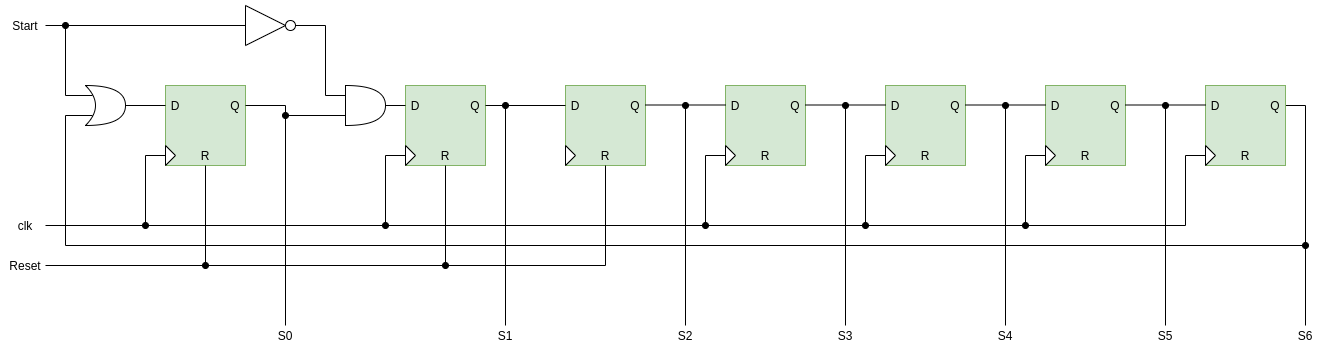

The diagram above was exported from draw.io. Its source (the exported page's mxGraphModel, read from the mxfile embedded in the PNG):
<mxGraphModel dx="1422" dy="776" grid="1" gridSize="10" guides="1" tooltips="1" connect="1" arrows="1" fold="1" page="1" pageScale="1" pageWidth="850" pageHeight="1100" math="0" shadow="0">
  <root>
    <mxCell id="0" />
    <mxCell id="1" parent="0" />
    <mxCell id="0pobI7jxSC6gzCJXTfoS-1" value="" style="rounded=0;whiteSpace=wrap;html=1;fillColor=#d5e8d4;strokeColor=#82b366;" parent="1" vertex="1">
      <mxGeometry x="360" y="240" width="80" height="80" as="geometry" />
    </mxCell>
    <mxCell id="0pobI7jxSC6gzCJXTfoS-2" value="" style="rounded=0;whiteSpace=wrap;html=1;fillColor=#d5e8d4;strokeColor=#82b366;" parent="1" vertex="1">
      <mxGeometry x="600" y="240" width="80" height="80" as="geometry" />
    </mxCell>
    <mxCell id="0pobI7jxSC6gzCJXTfoS-3" value="D" style="text;html=1;strokeColor=none;fillColor=none;align=center;verticalAlign=middle;whiteSpace=wrap;rounded=0;" parent="1" vertex="1">
      <mxGeometry x="350" y="250" width="40" height="20" as="geometry" />
    </mxCell>
    <mxCell id="0pobI7jxSC6gzCJXTfoS-4" value="D" style="text;html=1;strokeColor=none;fillColor=none;align=center;verticalAlign=middle;whiteSpace=wrap;rounded=0;" parent="1" vertex="1">
      <mxGeometry x="590" y="250" width="40" height="20" as="geometry" />
    </mxCell>
    <mxCell id="0pobI7jxSC6gzCJXTfoS-6" value="" style="triangle;whiteSpace=wrap;html=1;" parent="1" vertex="1">
      <mxGeometry x="360" y="300" width="10" height="20" as="geometry" />
    </mxCell>
    <mxCell id="0pobI7jxSC6gzCJXTfoS-7" value="" style="triangle;whiteSpace=wrap;html=1;" parent="1" vertex="1">
      <mxGeometry x="600" y="300" width="10" height="20" as="geometry" />
    </mxCell>
    <mxCell id="0pobI7jxSC6gzCJXTfoS-8" value="Q" style="text;html=1;strokeColor=none;fillColor=none;align=center;verticalAlign=middle;whiteSpace=wrap;rounded=0;" parent="1" vertex="1">
      <mxGeometry x="410" y="250" width="40" height="20" as="geometry" />
    </mxCell>
    <mxCell id="0pobI7jxSC6gzCJXTfoS-9" value="Q" style="text;html=1;strokeColor=none;fillColor=none;align=center;verticalAlign=middle;whiteSpace=wrap;rounded=0;" parent="1" vertex="1">
      <mxGeometry x="650" y="250" width="40" height="20" as="geometry" />
    </mxCell>
    <mxCell id="0pobI7jxSC6gzCJXTfoS-11" value="Start" style="text;html=1;strokeColor=none;fillColor=none;align=center;verticalAlign=middle;whiteSpace=wrap;rounded=0;" parent="1" vertex="1">
      <mxGeometry x="200" y="170" width="40" height="20" as="geometry" />
    </mxCell>
    <mxCell id="0pobI7jxSC6gzCJXTfoS-12" value="R" style="text;html=1;strokeColor=none;fillColor=none;align=center;verticalAlign=middle;whiteSpace=wrap;rounded=0;" parent="1" vertex="1">
      <mxGeometry x="380" y="300" width="40" height="20" as="geometry" />
    </mxCell>
    <mxCell id="0pobI7jxSC6gzCJXTfoS-13" value="R" style="text;html=1;strokeColor=none;fillColor=none;align=center;verticalAlign=middle;whiteSpace=wrap;rounded=0;" parent="1" vertex="1">
      <mxGeometry x="620" y="300" width="40" height="20" as="geometry" />
    </mxCell>
    <mxCell id="0pobI7jxSC6gzCJXTfoS-15" value="Reset" style="text;html=1;strokeColor=none;fillColor=none;align=center;verticalAlign=middle;whiteSpace=wrap;rounded=0;" parent="1" vertex="1">
      <mxGeometry x="200" y="410" width="40" height="20" as="geometry" />
    </mxCell>
    <mxCell id="0pobI7jxSC6gzCJXTfoS-16" value="" style="endArrow=none;html=1;exitX=1;exitY=0.5;exitDx=0;exitDy=0;entryX=0.5;entryY=1;entryDx=0;entryDy=0;rounded=0;" parent="1" source="0pobI7jxSC6gzCJXTfoS-15" target="0pobI7jxSC6gzCJXTfoS-12" edge="1">
      <mxGeometry width="50" height="50" relative="1" as="geometry">
        <mxPoint x="400" y="420" as="sourcePoint" />
        <mxPoint x="450" y="370" as="targetPoint" />
        <Array as="points">
          <mxPoint x="400" y="420" />
        </Array>
      </mxGeometry>
    </mxCell>
    <mxCell id="0pobI7jxSC6gzCJXTfoS-17" value="" style="endArrow=none;html=1;entryX=0.5;entryY=1;entryDx=0;entryDy=0;rounded=0;startArrow=oval;startFill=1;" parent="1" target="0pobI7jxSC6gzCJXTfoS-13" edge="1">
      <mxGeometry width="50" height="50" relative="1" as="geometry">
        <mxPoint x="400" y="420" as="sourcePoint" />
        <mxPoint x="450" y="370" as="targetPoint" />
        <Array as="points">
          <mxPoint x="640" y="420" />
        </Array>
      </mxGeometry>
    </mxCell>
    <mxCell id="0pobI7jxSC6gzCJXTfoS-18" value="clk" style="text;html=1;strokeColor=none;fillColor=none;align=center;verticalAlign=middle;whiteSpace=wrap;rounded=0;" parent="1" vertex="1">
      <mxGeometry x="200" y="370" width="40" height="20" as="geometry" />
    </mxCell>
    <mxCell id="0pobI7jxSC6gzCJXTfoS-19" value="" style="endArrow=none;html=1;exitX=1;exitY=0.5;exitDx=0;exitDy=0;entryX=0;entryY=0.5;entryDx=0;entryDy=0;rounded=0;" parent="1" source="0pobI7jxSC6gzCJXTfoS-18" target="0pobI7jxSC6gzCJXTfoS-6" edge="1">
      <mxGeometry width="50" height="50" relative="1" as="geometry">
        <mxPoint x="260" y="390" as="sourcePoint" />
        <mxPoint x="450" y="370" as="targetPoint" />
        <Array as="points">
          <mxPoint x="340" y="380" />
          <mxPoint x="340" y="310" />
        </Array>
      </mxGeometry>
    </mxCell>
    <mxCell id="0pobI7jxSC6gzCJXTfoS-20" value="" style="endArrow=none;html=1;entryX=0;entryY=0.5;entryDx=0;entryDy=0;rounded=0;startArrow=oval;startFill=1;" parent="1" target="0pobI7jxSC6gzCJXTfoS-7" edge="1">
      <mxGeometry width="50" height="50" relative="1" as="geometry">
        <mxPoint x="340" y="380" as="sourcePoint" />
        <mxPoint x="450" y="370" as="targetPoint" />
        <Array as="points">
          <mxPoint x="580" y="380" />
          <mxPoint x="580" y="310" />
        </Array>
      </mxGeometry>
    </mxCell>
    <mxCell id="0pobI7jxSC6gzCJXTfoS-21" value="" style="shape=xor;whiteSpace=wrap;html=1;" parent="1" vertex="1">
      <mxGeometry x="280" y="240" width="40" height="40" as="geometry" />
    </mxCell>
    <mxCell id="0pobI7jxSC6gzCJXTfoS-22" value="" style="endArrow=none;html=1;strokeColor=#000000;exitX=1;exitY=0.5;exitDx=0;exitDy=0;entryX=0.175;entryY=0.25;entryDx=0;entryDy=0;entryPerimeter=0;rounded=0;" parent="1" source="0pobI7jxSC6gzCJXTfoS-11" target="0pobI7jxSC6gzCJXTfoS-21" edge="1">
      <mxGeometry width="50" height="50" relative="1" as="geometry">
        <mxPoint x="400" y="420" as="sourcePoint" />
        <mxPoint x="450" y="370" as="targetPoint" />
        <Array as="points">
          <mxPoint x="260" y="180" />
          <mxPoint x="260" y="250" />
        </Array>
      </mxGeometry>
    </mxCell>
    <mxCell id="0pobI7jxSC6gzCJXTfoS-23" value="" style="endArrow=none;html=1;strokeColor=#000000;exitX=1;exitY=0.5;exitDx=0;exitDy=0;exitPerimeter=0;" parent="1" source="0pobI7jxSC6gzCJXTfoS-21" edge="1">
      <mxGeometry width="50" height="50" relative="1" as="geometry">
        <mxPoint x="400" y="420" as="sourcePoint" />
        <mxPoint x="360" y="260" as="targetPoint" />
      </mxGeometry>
    </mxCell>
    <mxCell id="0pobI7jxSC6gzCJXTfoS-25" value="" style="triangle;whiteSpace=wrap;html=1;" parent="1" vertex="1">
      <mxGeometry x="440" y="160" width="40" height="40" as="geometry" />
    </mxCell>
    <mxCell id="0pobI7jxSC6gzCJXTfoS-26" value="" style="endArrow=none;html=1;strokeColor=#000000;entryX=0;entryY=0.5;entryDx=0;entryDy=0;startArrow=oval;startFill=1;" parent="1" target="0pobI7jxSC6gzCJXTfoS-25" edge="1">
      <mxGeometry width="50" height="50" relative="1" as="geometry">
        <mxPoint x="260" y="180" as="sourcePoint" />
        <mxPoint x="450" y="370" as="targetPoint" />
      </mxGeometry>
    </mxCell>
    <mxCell id="0pobI7jxSC6gzCJXTfoS-27" value="" style="ellipse;whiteSpace=wrap;html=1;aspect=fixed;" parent="1" vertex="1">
      <mxGeometry x="480" y="175" width="10" height="10" as="geometry" />
    </mxCell>
    <mxCell id="0pobI7jxSC6gzCJXTfoS-28" value="" style="shape=or;whiteSpace=wrap;html=1;" parent="1" vertex="1">
      <mxGeometry x="540" y="240" width="40" height="40" as="geometry" />
    </mxCell>
    <mxCell id="0pobI7jxSC6gzCJXTfoS-29" value="" style="endArrow=none;html=1;strokeColor=#000000;entryX=1;entryY=0.5;entryDx=0;entryDy=0;exitX=0;exitY=0.25;exitDx=0;exitDy=0;exitPerimeter=0;rounded=0;" parent="1" source="0pobI7jxSC6gzCJXTfoS-28" target="0pobI7jxSC6gzCJXTfoS-27" edge="1">
      <mxGeometry width="50" height="50" relative="1" as="geometry">
        <mxPoint x="400" y="420" as="sourcePoint" />
        <mxPoint x="450" y="370" as="targetPoint" />
        <Array as="points">
          <mxPoint x="520" y="250" />
          <mxPoint x="520" y="180" />
        </Array>
      </mxGeometry>
    </mxCell>
    <mxCell id="0pobI7jxSC6gzCJXTfoS-30" value="" style="endArrow=none;html=1;strokeColor=#000000;exitX=0;exitY=0.25;exitDx=0;exitDy=0;entryX=1;entryY=0.5;entryDx=0;entryDy=0;entryPerimeter=0;" parent="1" source="0pobI7jxSC6gzCJXTfoS-2" target="0pobI7jxSC6gzCJXTfoS-28" edge="1">
      <mxGeometry width="50" height="50" relative="1" as="geometry">
        <mxPoint x="580" y="200" as="sourcePoint" />
        <mxPoint x="450" y="370" as="targetPoint" />
      </mxGeometry>
    </mxCell>
    <mxCell id="0pobI7jxSC6gzCJXTfoS-31" value="" style="endArrow=none;html=1;strokeColor=#000000;exitX=0;exitY=0.75;exitDx=0;exitDy=0;exitPerimeter=0;entryX=1;entryY=0.25;entryDx=0;entryDy=0;rounded=0;" parent="1" source="0pobI7jxSC6gzCJXTfoS-28" target="0pobI7jxSC6gzCJXTfoS-1" edge="1">
      <mxGeometry width="50" height="50" relative="1" as="geometry">
        <mxPoint x="400" y="420" as="sourcePoint" />
        <mxPoint x="470" y="280" as="targetPoint" />
        <Array as="points">
          <mxPoint x="480" y="270" />
          <mxPoint x="480" y="260" />
        </Array>
      </mxGeometry>
    </mxCell>
    <mxCell id="0pobI7jxSC6gzCJXTfoS-32" value="" style="endArrow=oval;html=1;strokeColor=#000000;startArrow=none;startFill=0;endFill=1;" parent="1" edge="1">
      <mxGeometry width="50" height="50" relative="1" as="geometry">
        <mxPoint x="480" y="480" as="sourcePoint" />
        <mxPoint x="480" y="270" as="targetPoint" />
      </mxGeometry>
    </mxCell>
    <mxCell id="0pobI7jxSC6gzCJXTfoS-33" value="" style="endArrow=none;html=1;strokeColor=#000000;startArrow=oval;startFill=1;entryX=0.5;entryY=0;entryDx=0;entryDy=0;" parent="1" edge="1" target="0pobI7jxSC6gzCJXTfoS-36">
      <mxGeometry width="50" height="50" relative="1" as="geometry">
        <mxPoint x="700" y="260" as="sourcePoint" />
        <mxPoint x="700" y="440" as="targetPoint" />
      </mxGeometry>
    </mxCell>
    <mxCell id="0pobI7jxSC6gzCJXTfoS-35" value="S0" style="text;html=1;strokeColor=none;fillColor=none;align=center;verticalAlign=middle;whiteSpace=wrap;rounded=0;" parent="1" vertex="1">
      <mxGeometry x="460" y="480" width="40" height="20" as="geometry" />
    </mxCell>
    <mxCell id="0pobI7jxSC6gzCJXTfoS-36" value="S1" style="text;html=1;strokeColor=none;fillColor=none;align=center;verticalAlign=middle;whiteSpace=wrap;rounded=0;" parent="1" vertex="1">
      <mxGeometry x="680" y="480" width="40" height="20" as="geometry" />
    </mxCell>
    <mxCell id="9kerFV_0ydlPoiB_wsrC-1" value="" style="rounded=0;whiteSpace=wrap;html=1;fillColor=#d5e8d4;strokeColor=#82b366;" parent="1" vertex="1">
      <mxGeometry x="760" y="240" width="80" height="80" as="geometry" />
    </mxCell>
    <mxCell id="9kerFV_0ydlPoiB_wsrC-2" value="" style="triangle;whiteSpace=wrap;html=1;" parent="1" vertex="1">
      <mxGeometry x="760" y="300" width="10" height="20" as="geometry" />
    </mxCell>
    <mxCell id="9kerFV_0ydlPoiB_wsrC-3" value="Q" style="text;html=1;strokeColor=none;fillColor=none;align=center;verticalAlign=middle;whiteSpace=wrap;rounded=0;" parent="1" vertex="1">
      <mxGeometry x="810" y="250" width="40" height="20" as="geometry" />
    </mxCell>
    <mxCell id="9kerFV_0ydlPoiB_wsrC-4" value="R" style="text;html=1;strokeColor=none;fillColor=none;align=center;verticalAlign=middle;whiteSpace=wrap;rounded=0;" parent="1" vertex="1">
      <mxGeometry x="780" y="300" width="40" height="20" as="geometry" />
    </mxCell>
    <mxCell id="9kerFV_0ydlPoiB_wsrC-5" value="" style="endArrow=none;html=1;exitX=1;exitY=0.25;exitDx=0;exitDy=0;" parent="1" source="0pobI7jxSC6gzCJXTfoS-2" edge="1">
      <mxGeometry width="50" height="50" relative="1" as="geometry">
        <mxPoint x="730" y="250" as="sourcePoint" />
        <mxPoint x="760" y="260" as="targetPoint" />
      </mxGeometry>
    </mxCell>
    <mxCell id="9kerFV_0ydlPoiB_wsrC-7" value="D" style="text;html=1;strokeColor=none;fillColor=none;align=center;verticalAlign=middle;whiteSpace=wrap;rounded=0;" parent="1" vertex="1">
      <mxGeometry x="750" y="250" width="40" height="20" as="geometry" />
    </mxCell>
    <mxCell id="9kerFV_0ydlPoiB_wsrC-8" value="" style="endArrow=none;html=1;rounded=0;startArrow=oval;startFill=1;entryX=0;entryY=0.5;entryDx=0;entryDy=0;" parent="1" target="yMxMw20fvy-GP8PhpHSN-17" edge="1">
      <mxGeometry width="50" height="50" relative="1" as="geometry">
        <mxPoint x="580" y="380" as="sourcePoint" />
        <mxPoint x="760" y="310" as="targetPoint" />
        <Array as="points">
          <mxPoint x="1380" y="380" />
          <mxPoint x="1380" y="310" />
        </Array>
      </mxGeometry>
    </mxCell>
    <mxCell id="9kerFV_0ydlPoiB_wsrC-9" value="" style="endArrow=none;html=1;entryX=0.5;entryY=1;entryDx=0;entryDy=0;rounded=0;startArrow=oval;startFill=1;" parent="1" target="9kerFV_0ydlPoiB_wsrC-4" edge="1">
      <mxGeometry width="50" height="50" relative="1" as="geometry">
        <mxPoint x="640" y="420" as="sourcePoint" />
        <mxPoint x="450" y="370" as="targetPoint" />
        <Array as="points">
          <mxPoint x="800" y="420" />
        </Array>
      </mxGeometry>
    </mxCell>
    <mxCell id="9kerFV_0ydlPoiB_wsrC-10" value="" style="endArrow=none;html=1;entryX=0.175;entryY=0.75;entryDx=0;entryDy=0;entryPerimeter=0;rounded=0;exitX=1;exitY=0.25;exitDx=0;exitDy=0;" parent="1" source="yMxMw20fvy-GP8PhpHSN-16" target="0pobI7jxSC6gzCJXTfoS-21" edge="1">
      <mxGeometry width="50" height="50" relative="1" as="geometry">
        <mxPoint x="1510" y="260" as="sourcePoint" />
        <mxPoint x="450" y="370" as="targetPoint" />
        <Array as="points">
          <mxPoint x="1500" y="260" />
          <mxPoint x="1500" y="400" />
          <mxPoint x="260" y="400" />
          <mxPoint x="260" y="270" />
        </Array>
      </mxGeometry>
    </mxCell>
    <mxCell id="yMxMw20fvy-GP8PhpHSN-1" value="" style="rounded=0;whiteSpace=wrap;html=1;fillColor=#d5e8d4;strokeColor=#82b366;" vertex="1" parent="1">
      <mxGeometry x="920" y="240" width="80" height="80" as="geometry" />
    </mxCell>
    <mxCell id="yMxMw20fvy-GP8PhpHSN-2" value="" style="triangle;whiteSpace=wrap;html=1;" vertex="1" parent="1">
      <mxGeometry x="920" y="300" width="10" height="20" as="geometry" />
    </mxCell>
    <mxCell id="yMxMw20fvy-GP8PhpHSN-3" value="Q" style="text;html=1;strokeColor=none;fillColor=none;align=center;verticalAlign=middle;whiteSpace=wrap;rounded=0;" vertex="1" parent="1">
      <mxGeometry x="970" y="250" width="40" height="20" as="geometry" />
    </mxCell>
    <mxCell id="yMxMw20fvy-GP8PhpHSN-4" value="R" style="text;html=1;strokeColor=none;fillColor=none;align=center;verticalAlign=middle;whiteSpace=wrap;rounded=0;" vertex="1" parent="1">
      <mxGeometry x="940" y="300" width="40" height="20" as="geometry" />
    </mxCell>
    <mxCell id="yMxMw20fvy-GP8PhpHSN-5" value="D" style="text;html=1;strokeColor=none;fillColor=none;align=center;verticalAlign=middle;whiteSpace=wrap;rounded=0;" vertex="1" parent="1">
      <mxGeometry x="910" y="250" width="40" height="20" as="geometry" />
    </mxCell>
    <mxCell id="yMxMw20fvy-GP8PhpHSN-6" value="" style="rounded=0;whiteSpace=wrap;html=1;fillColor=#d5e8d4;strokeColor=#82b366;" vertex="1" parent="1">
      <mxGeometry x="1080" y="240" width="80" height="80" as="geometry" />
    </mxCell>
    <mxCell id="yMxMw20fvy-GP8PhpHSN-7" value="" style="triangle;whiteSpace=wrap;html=1;" vertex="1" parent="1">
      <mxGeometry x="1080" y="300" width="10" height="20" as="geometry" />
    </mxCell>
    <mxCell id="yMxMw20fvy-GP8PhpHSN-8" value="Q" style="text;html=1;strokeColor=none;fillColor=none;align=center;verticalAlign=middle;whiteSpace=wrap;rounded=0;" vertex="1" parent="1">
      <mxGeometry x="1130" y="250" width="40" height="20" as="geometry" />
    </mxCell>
    <mxCell id="yMxMw20fvy-GP8PhpHSN-9" value="R" style="text;html=1;strokeColor=none;fillColor=none;align=center;verticalAlign=middle;whiteSpace=wrap;rounded=0;" vertex="1" parent="1">
      <mxGeometry x="1100" y="300" width="40" height="20" as="geometry" />
    </mxCell>
    <mxCell id="yMxMw20fvy-GP8PhpHSN-10" value="D" style="text;html=1;strokeColor=none;fillColor=none;align=center;verticalAlign=middle;whiteSpace=wrap;rounded=0;" vertex="1" parent="1">
      <mxGeometry x="1070" y="250" width="40" height="20" as="geometry" />
    </mxCell>
    <mxCell id="yMxMw20fvy-GP8PhpHSN-11" value="" style="rounded=0;whiteSpace=wrap;html=1;fillColor=#d5e8d4;strokeColor=#82b366;" vertex="1" parent="1">
      <mxGeometry x="1240" y="240" width="80" height="80" as="geometry" />
    </mxCell>
    <mxCell id="yMxMw20fvy-GP8PhpHSN-12" value="" style="triangle;whiteSpace=wrap;html=1;" vertex="1" parent="1">
      <mxGeometry x="1240" y="300" width="10" height="20" as="geometry" />
    </mxCell>
    <mxCell id="yMxMw20fvy-GP8PhpHSN-13" value="Q" style="text;html=1;strokeColor=none;fillColor=none;align=center;verticalAlign=middle;whiteSpace=wrap;rounded=0;" vertex="1" parent="1">
      <mxGeometry x="1290" y="250" width="40" height="20" as="geometry" />
    </mxCell>
    <mxCell id="yMxMw20fvy-GP8PhpHSN-14" value="R" style="text;html=1;strokeColor=none;fillColor=none;align=center;verticalAlign=middle;whiteSpace=wrap;rounded=0;" vertex="1" parent="1">
      <mxGeometry x="1260" y="300" width="40" height="20" as="geometry" />
    </mxCell>
    <mxCell id="yMxMw20fvy-GP8PhpHSN-15" value="D" style="text;html=1;strokeColor=none;fillColor=none;align=center;verticalAlign=middle;whiteSpace=wrap;rounded=0;" vertex="1" parent="1">
      <mxGeometry x="1230" y="250" width="40" height="20" as="geometry" />
    </mxCell>
    <mxCell id="yMxMw20fvy-GP8PhpHSN-16" value="" style="rounded=0;whiteSpace=wrap;html=1;fillColor=#d5e8d4;strokeColor=#82b366;" vertex="1" parent="1">
      <mxGeometry x="1400" y="240" width="80" height="80" as="geometry" />
    </mxCell>
    <mxCell id="yMxMw20fvy-GP8PhpHSN-17" value="" style="triangle;whiteSpace=wrap;html=1;" vertex="1" parent="1">
      <mxGeometry x="1400" y="300" width="10" height="20" as="geometry" />
    </mxCell>
    <mxCell id="yMxMw20fvy-GP8PhpHSN-18" value="Q" style="text;html=1;strokeColor=none;fillColor=none;align=center;verticalAlign=middle;whiteSpace=wrap;rounded=0;" vertex="1" parent="1">
      <mxGeometry x="1450" y="250" width="40" height="20" as="geometry" />
    </mxCell>
    <mxCell id="yMxMw20fvy-GP8PhpHSN-19" value="R" style="text;html=1;strokeColor=none;fillColor=none;align=center;verticalAlign=middle;whiteSpace=wrap;rounded=0;" vertex="1" parent="1">
      <mxGeometry x="1420" y="300" width="40" height="20" as="geometry" />
    </mxCell>
    <mxCell id="yMxMw20fvy-GP8PhpHSN-20" value="D" style="text;html=1;strokeColor=none;fillColor=none;align=center;verticalAlign=middle;whiteSpace=wrap;rounded=0;" vertex="1" parent="1">
      <mxGeometry x="1390" y="250" width="40" height="20" as="geometry" />
    </mxCell>
    <mxCell id="yMxMw20fvy-GP8PhpHSN-21" value="" style="endArrow=none;html=1;entryX=0;entryY=0.5;entryDx=0;entryDy=0;rounded=0;startArrow=oval;startFill=1;" edge="1" parent="1" target="yMxMw20fvy-GP8PhpHSN-2">
      <mxGeometry width="50" height="50" relative="1" as="geometry">
        <mxPoint x="900" y="380" as="sourcePoint" />
        <mxPoint x="1030" y="370" as="targetPoint" />
        <Array as="points">
          <mxPoint x="900" y="310" />
        </Array>
      </mxGeometry>
    </mxCell>
    <mxCell id="yMxMw20fvy-GP8PhpHSN-24" value="" style="endArrow=none;html=1;entryX=0;entryY=0.5;entryDx=0;entryDy=0;rounded=0;startArrow=oval;startFill=1;" edge="1" parent="1">
      <mxGeometry width="50" height="50" relative="1" as="geometry">
        <mxPoint x="1060" y="380" as="sourcePoint" />
        <mxPoint x="1080" y="310" as="targetPoint" />
        <Array as="points">
          <mxPoint x="1060" y="310" />
        </Array>
      </mxGeometry>
    </mxCell>
    <mxCell id="yMxMw20fvy-GP8PhpHSN-25" value="" style="endArrow=none;html=1;entryX=0;entryY=0.5;entryDx=0;entryDy=0;rounded=0;startArrow=oval;startFill=1;" edge="1" parent="1">
      <mxGeometry width="50" height="50" relative="1" as="geometry">
        <mxPoint x="1220" y="380" as="sourcePoint" />
        <mxPoint x="1240" y="310" as="targetPoint" />
        <Array as="points">
          <mxPoint x="1220" y="310" />
        </Array>
      </mxGeometry>
    </mxCell>
    <mxCell id="yMxMw20fvy-GP8PhpHSN-27" value="" style="endArrow=none;html=1;exitX=1;exitY=0.25;exitDx=0;exitDy=0;" edge="1" parent="1">
      <mxGeometry width="50" height="50" relative="1" as="geometry">
        <mxPoint x="840" y="259.5" as="sourcePoint" />
        <mxPoint x="920" y="259.5" as="targetPoint" />
      </mxGeometry>
    </mxCell>
    <mxCell id="yMxMw20fvy-GP8PhpHSN-28" value="" style="endArrow=none;html=1;exitX=1;exitY=0.25;exitDx=0;exitDy=0;" edge="1" parent="1">
      <mxGeometry width="50" height="50" relative="1" as="geometry">
        <mxPoint x="1000" y="259.5" as="sourcePoint" />
        <mxPoint x="1080" y="259.5" as="targetPoint" />
      </mxGeometry>
    </mxCell>
    <mxCell id="yMxMw20fvy-GP8PhpHSN-29" value="" style="endArrow=none;html=1;exitX=1;exitY=0.25;exitDx=0;exitDy=0;" edge="1" parent="1">
      <mxGeometry width="50" height="50" relative="1" as="geometry">
        <mxPoint x="1160" y="259.5" as="sourcePoint" />
        <mxPoint x="1240" y="259.5" as="targetPoint" />
      </mxGeometry>
    </mxCell>
    <mxCell id="yMxMw20fvy-GP8PhpHSN-30" value="" style="endArrow=none;html=1;exitX=1;exitY=0.25;exitDx=0;exitDy=0;" edge="1" parent="1">
      <mxGeometry width="50" height="50" relative="1" as="geometry">
        <mxPoint x="1320" y="259.5" as="sourcePoint" />
        <mxPoint x="1400" y="259.5" as="targetPoint" />
      </mxGeometry>
    </mxCell>
    <mxCell id="yMxMw20fvy-GP8PhpHSN-31" value="" style="endArrow=none;html=1;strokeColor=#000000;startArrow=oval;startFill=1;entryX=0.5;entryY=0;entryDx=0;entryDy=0;" edge="1" parent="1" target="yMxMw20fvy-GP8PhpHSN-32">
      <mxGeometry width="50" height="50" relative="1" as="geometry">
        <mxPoint x="880" y="260" as="sourcePoint" />
        <mxPoint x="880" y="440" as="targetPoint" />
      </mxGeometry>
    </mxCell>
    <mxCell id="yMxMw20fvy-GP8PhpHSN-32" value="S2" style="text;html=1;strokeColor=none;fillColor=none;align=center;verticalAlign=middle;whiteSpace=wrap;rounded=0;" vertex="1" parent="1">
      <mxGeometry x="860" y="480" width="40" height="20" as="geometry" />
    </mxCell>
    <mxCell id="yMxMw20fvy-GP8PhpHSN-33" value="" style="endArrow=none;html=1;strokeColor=#000000;startArrow=oval;startFill=1;entryX=0.5;entryY=0;entryDx=0;entryDy=0;" edge="1" parent="1" target="yMxMw20fvy-GP8PhpHSN-34">
      <mxGeometry width="50" height="50" relative="1" as="geometry">
        <mxPoint x="1040" y="260" as="sourcePoint" />
        <mxPoint x="1040" y="440" as="targetPoint" />
      </mxGeometry>
    </mxCell>
    <mxCell id="yMxMw20fvy-GP8PhpHSN-34" value="S3" style="text;html=1;strokeColor=none;fillColor=none;align=center;verticalAlign=middle;whiteSpace=wrap;rounded=0;" vertex="1" parent="1">
      <mxGeometry x="1020" y="480" width="40" height="20" as="geometry" />
    </mxCell>
    <mxCell id="yMxMw20fvy-GP8PhpHSN-35" value="" style="endArrow=none;html=1;strokeColor=#000000;startArrow=oval;startFill=1;entryX=0.5;entryY=0;entryDx=0;entryDy=0;" edge="1" parent="1" target="yMxMw20fvy-GP8PhpHSN-36">
      <mxGeometry width="50" height="50" relative="1" as="geometry">
        <mxPoint x="1200" y="260" as="sourcePoint" />
        <mxPoint x="1200" y="440" as="targetPoint" />
      </mxGeometry>
    </mxCell>
    <mxCell id="yMxMw20fvy-GP8PhpHSN-36" value="S4" style="text;html=1;strokeColor=none;fillColor=none;align=center;verticalAlign=middle;whiteSpace=wrap;rounded=0;" vertex="1" parent="1">
      <mxGeometry x="1180" y="480" width="40" height="20" as="geometry" />
    </mxCell>
    <mxCell id="yMxMw20fvy-GP8PhpHSN-37" value="" style="endArrow=none;html=1;strokeColor=#000000;startArrow=oval;startFill=1;entryX=0.5;entryY=0;entryDx=0;entryDy=0;" edge="1" parent="1" target="yMxMw20fvy-GP8PhpHSN-38">
      <mxGeometry width="50" height="50" relative="1" as="geometry">
        <mxPoint x="1360" y="260" as="sourcePoint" />
        <mxPoint x="1360" y="440" as="targetPoint" />
      </mxGeometry>
    </mxCell>
    <mxCell id="yMxMw20fvy-GP8PhpHSN-38" value="S5" style="text;html=1;strokeColor=none;fillColor=none;align=center;verticalAlign=middle;whiteSpace=wrap;rounded=0;" vertex="1" parent="1">
      <mxGeometry x="1340" y="480" width="40" height="20" as="geometry" />
    </mxCell>
    <mxCell id="yMxMw20fvy-GP8PhpHSN-39" value="" style="endArrow=none;html=1;strokeColor=#000000;startArrow=oval;startFill=1;entryX=0.5;entryY=0;entryDx=0;entryDy=0;" edge="1" parent="1" target="yMxMw20fvy-GP8PhpHSN-40">
      <mxGeometry width="50" height="50" relative="1" as="geometry">
        <mxPoint x="1500" y="400" as="sourcePoint" />
        <mxPoint x="1500" y="580" as="targetPoint" />
      </mxGeometry>
    </mxCell>
    <mxCell id="yMxMw20fvy-GP8PhpHSN-40" value="S6" style="text;html=1;strokeColor=none;fillColor=none;align=center;verticalAlign=middle;whiteSpace=wrap;rounded=0;" vertex="1" parent="1">
      <mxGeometry x="1480" y="480" width="40" height="20" as="geometry" />
    </mxCell>
  </root>
</mxGraphModel>